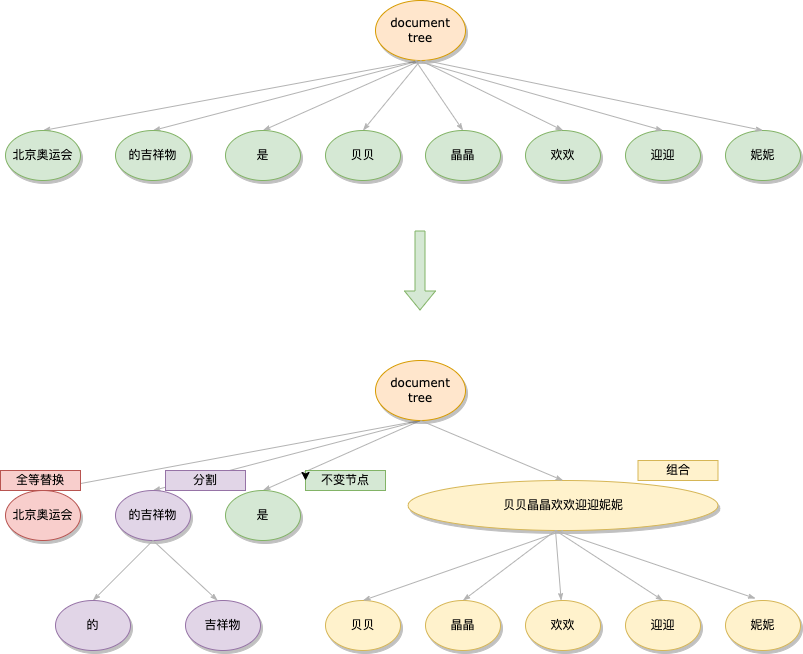

The diagram above was exported from draw.io. Its source (the exported page's mxGraphModel, read from the mxfile embedded in the PNG):
<mxGraphModel dx="946" dy="614" grid="1" gridSize="10" guides="1" tooltips="1" connect="1" arrows="1" fold="1" page="1" pageScale="1" pageWidth="1100" pageHeight="850" background="#FFFFFF" math="0" shadow="0">
  <root>
    <mxCell id="0" />
    <mxCell id="1" parent="0" />
    <mxCell id="1ea317790d2ca983-12" style="edgeStyle=none;rounded=1;html=1;labelBackgroundColor=none;startArrow=none;startFill=0;startSize=5;endArrow=classicThin;endFill=1;endSize=5;jettySize=auto;orthogonalLoop=1;strokeColor=#B3B3B3;strokeWidth=1;fontFamily=Verdana;fontSize=12;exitX=0.5;exitY=1;exitDx=0;exitDy=0;entryX=0.5;entryY=0;entryDx=0;entryDy=0;" parent="1" source="1ea317790d2ca983-1" target="1ea317790d2ca983-2" edge="1">
      <mxGeometry relative="1" as="geometry" />
    </mxCell>
    <mxCell id="1ea317790d2ca983-13" value="" style="edgeStyle=none;rounded=1;html=1;labelBackgroundColor=none;startArrow=none;startFill=0;startSize=5;endArrow=classicThin;endFill=1;endSize=5;jettySize=auto;orthogonalLoop=1;strokeColor=#B3B3B3;strokeWidth=1;fontFamily=Verdana;fontSize=12;exitX=0.5;exitY=1;exitDx=0;exitDy=0;entryX=0.5;entryY=0;entryDx=0;entryDy=0;" parent="1" source="1ea317790d2ca983-1" target="1ea317790d2ca983-9" edge="1">
      <mxGeometry relative="1" as="geometry" />
    </mxCell>
    <mxCell id="1ea317790d2ca983-14" value="" style="edgeStyle=none;rounded=1;html=1;labelBackgroundColor=none;startArrow=none;startFill=0;startSize=5;endArrow=classicThin;endFill=1;endSize=5;jettySize=auto;orthogonalLoop=1;strokeColor=#B3B3B3;strokeWidth=1;fontFamily=Verdana;fontSize=12;exitX=0.5;exitY=1;exitDx=0;exitDy=0;entryX=0.5;entryY=0;entryDx=0;entryDy=0;" parent="1" source="1ea317790d2ca983-1" target="1ea317790d2ca983-3" edge="1">
      <mxGeometry relative="1" as="geometry" />
    </mxCell>
    <mxCell id="1ea317790d2ca983-1" value="document tree" style="ellipse;whiteSpace=wrap;html=1;rounded=0;shadow=1;comic=0;labelBackgroundColor=none;strokeWidth=1;fontFamily=Verdana;fontSize=12;align=center;fillColor=#ffe6cc;strokeColor=#d79b00;" parent="1" vertex="1">
      <mxGeometry x="580" y="60" width="90" height="60" as="geometry" />
    </mxCell>
    <mxCell id="1ea317790d2ca983-2" value="的吉祥物" style="ellipse;whiteSpace=wrap;html=1;rounded=0;shadow=1;comic=0;labelBackgroundColor=none;strokeWidth=1;fontFamily=Verdana;fontSize=12;align=center;fillColor=#d5e8d4;strokeColor=#82b366;" parent="1" vertex="1">
      <mxGeometry x="320" y="190" width="75" height="50" as="geometry" />
    </mxCell>
    <mxCell id="1ea317790d2ca983-3" value="&lt;span&gt;是&lt;/span&gt;" style="ellipse;whiteSpace=wrap;html=1;rounded=0;shadow=1;comic=0;labelBackgroundColor=none;strokeWidth=1;fontFamily=Verdana;fontSize=12;align=center;fillColor=#d5e8d4;strokeColor=#82b366;" parent="1" vertex="1">
      <mxGeometry x="430" y="190" width="75" height="50" as="geometry" />
    </mxCell>
    <mxCell id="1ea317790d2ca983-9" value="北京奥运会" style="ellipse;whiteSpace=wrap;html=1;rounded=0;shadow=1;comic=0;labelBackgroundColor=none;strokeWidth=1;fontFamily=Verdana;fontSize=12;align=center;fillColor=#d5e8d4;strokeColor=#82b366;" parent="1" vertex="1">
      <mxGeometry x="210" y="190" width="75" height="50" as="geometry" />
    </mxCell>
    <mxCell id="vJ__e0-S99dJwyc0KpON-2" value="&lt;span&gt;贝贝&lt;/span&gt;" style="ellipse;whiteSpace=wrap;html=1;rounded=0;shadow=1;comic=0;labelBackgroundColor=none;strokeWidth=1;fontFamily=Verdana;fontSize=12;align=center;fillColor=#d5e8d4;strokeColor=#82b366;" vertex="1" parent="1">
      <mxGeometry x="530" y="190" width="75" height="50" as="geometry" />
    </mxCell>
    <mxCell id="vJ__e0-S99dJwyc0KpON-3" value="&lt;span&gt;晶晶&lt;/span&gt;" style="ellipse;whiteSpace=wrap;html=1;rounded=0;shadow=1;comic=0;labelBackgroundColor=none;strokeWidth=1;fontFamily=Verdana;fontSize=12;align=center;fillColor=#d5e8d4;strokeColor=#82b366;" vertex="1" parent="1">
      <mxGeometry x="630" y="190" width="75" height="50" as="geometry" />
    </mxCell>
    <mxCell id="vJ__e0-S99dJwyc0KpON-4" value="&lt;span&gt;欢欢&lt;/span&gt;" style="ellipse;whiteSpace=wrap;html=1;rounded=0;shadow=1;comic=0;labelBackgroundColor=none;strokeWidth=1;fontFamily=Verdana;fontSize=12;align=center;fillColor=#d5e8d4;strokeColor=#82b366;" vertex="1" parent="1">
      <mxGeometry x="730" y="190" width="75" height="50" as="geometry" />
    </mxCell>
    <mxCell id="vJ__e0-S99dJwyc0KpON-5" value="&lt;span&gt;迎迎&lt;/span&gt;" style="ellipse;whiteSpace=wrap;html=1;rounded=0;shadow=1;comic=0;labelBackgroundColor=none;strokeWidth=1;fontFamily=Verdana;fontSize=12;align=center;fillColor=#d5e8d4;strokeColor=#82b366;" vertex="1" parent="1">
      <mxGeometry x="830" y="190" width="75" height="50" as="geometry" />
    </mxCell>
    <mxCell id="vJ__e0-S99dJwyc0KpON-6" value="&lt;span&gt;妮妮&lt;/span&gt;" style="ellipse;whiteSpace=wrap;html=1;rounded=0;shadow=1;comic=0;labelBackgroundColor=none;strokeWidth=1;fontFamily=Verdana;fontSize=12;align=center;fillColor=#d5e8d4;strokeColor=#82b366;" vertex="1" parent="1">
      <mxGeometry x="930" y="190" width="75" height="50" as="geometry" />
    </mxCell>
    <mxCell id="vJ__e0-S99dJwyc0KpON-7" value="" style="edgeStyle=none;rounded=1;html=1;labelBackgroundColor=none;startArrow=none;startFill=0;startSize=5;endArrow=classicThin;endFill=1;endSize=5;jettySize=auto;orthogonalLoop=1;strokeColor=#B3B3B3;strokeWidth=1;fontFamily=Verdana;fontSize=12;entryX=0.5;entryY=0;entryDx=0;entryDy=0;exitX=0.5;exitY=1;exitDx=0;exitDy=0;" edge="1" parent="1" source="1ea317790d2ca983-1" target="vJ__e0-S99dJwyc0KpON-2">
      <mxGeometry relative="1" as="geometry">
        <mxPoint x="605.966863197815" y="122.92089747540922" as="sourcePoint" />
        <mxPoint x="501.5747211234843" y="205.83222840486906" as="targetPoint" />
      </mxGeometry>
    </mxCell>
    <mxCell id="vJ__e0-S99dJwyc0KpON-8" value="" style="edgeStyle=none;rounded=1;html=1;labelBackgroundColor=none;startArrow=none;startFill=0;startSize=5;endArrow=classicThin;endFill=1;endSize=5;jettySize=auto;orthogonalLoop=1;strokeColor=#B3B3B3;strokeWidth=1;fontFamily=Verdana;fontSize=12;entryX=0.5;entryY=0;entryDx=0;entryDy=0;" edge="1" parent="1" target="vJ__e0-S99dJwyc0KpON-3">
      <mxGeometry relative="1" as="geometry">
        <mxPoint x="620" y="120" as="sourcePoint" />
        <mxPoint x="577.5" y="200" as="targetPoint" />
      </mxGeometry>
    </mxCell>
    <mxCell id="vJ__e0-S99dJwyc0KpON-9" value="" style="edgeStyle=none;rounded=1;html=1;labelBackgroundColor=none;startArrow=none;startFill=0;startSize=5;endArrow=classicThin;endFill=1;endSize=5;jettySize=auto;orthogonalLoop=1;strokeColor=#B3B3B3;strokeWidth=1;fontFamily=Verdana;fontSize=12;entryX=0.5;entryY=0;entryDx=0;entryDy=0;exitX=0.5;exitY=1;exitDx=0;exitDy=0;" edge="1" parent="1" source="1ea317790d2ca983-1" target="vJ__e0-S99dJwyc0KpON-4">
      <mxGeometry relative="1" as="geometry">
        <mxPoint x="630" y="130" as="sourcePoint" />
        <mxPoint x="677.5" y="200" as="targetPoint" />
      </mxGeometry>
    </mxCell>
    <mxCell id="vJ__e0-S99dJwyc0KpON-10" value="" style="edgeStyle=none;rounded=1;html=1;labelBackgroundColor=none;startArrow=none;startFill=0;startSize=5;endArrow=classicThin;endFill=1;endSize=5;jettySize=auto;orthogonalLoop=1;strokeColor=#B3B3B3;strokeWidth=1;fontFamily=Verdana;fontSize=12;entryX=0.5;entryY=0;entryDx=0;entryDy=0;" edge="1" parent="1" target="vJ__e0-S99dJwyc0KpON-5">
      <mxGeometry relative="1" as="geometry">
        <mxPoint x="620" y="120" as="sourcePoint" />
        <mxPoint x="777.5" y="200" as="targetPoint" />
      </mxGeometry>
    </mxCell>
    <mxCell id="vJ__e0-S99dJwyc0KpON-11" value="" style="edgeStyle=none;rounded=1;html=1;labelBackgroundColor=none;startArrow=none;startFill=0;startSize=5;endArrow=classicThin;endFill=1;endSize=5;jettySize=auto;orthogonalLoop=1;strokeColor=#B3B3B3;strokeWidth=1;fontFamily=Verdana;fontSize=12;entryX=0.5;entryY=0;entryDx=0;entryDy=0;" edge="1" parent="1" target="vJ__e0-S99dJwyc0KpON-6">
      <mxGeometry relative="1" as="geometry">
        <mxPoint x="630" y="120" as="sourcePoint" />
        <mxPoint x="877.5" y="200" as="targetPoint" />
      </mxGeometry>
    </mxCell>
    <mxCell id="vJ__e0-S99dJwyc0KpON-12" value="" style="shape=flexArrow;endArrow=classic;html=1;rounded=0;fillColor=#d5e8d4;strokeColor=#82b366;" edge="1" parent="1">
      <mxGeometry width="50" height="50" relative="1" as="geometry">
        <mxPoint x="624.5" y="290" as="sourcePoint" />
        <mxPoint x="624.5" y="370" as="targetPoint" />
      </mxGeometry>
    </mxCell>
    <mxCell id="vJ__e0-S99dJwyc0KpON-13" style="edgeStyle=none;rounded=1;html=1;labelBackgroundColor=none;startArrow=none;startFill=0;startSize=5;endArrow=classicThin;endFill=1;endSize=5;jettySize=auto;orthogonalLoop=1;strokeColor=#B3B3B3;strokeWidth=1;fontFamily=Verdana;fontSize=12;exitX=0.5;exitY=1;exitDx=0;exitDy=0;entryX=0.5;entryY=0;entryDx=0;entryDy=0;" edge="1" parent="1" source="vJ__e0-S99dJwyc0KpON-16" target="vJ__e0-S99dJwyc0KpON-17">
      <mxGeometry relative="1" as="geometry" />
    </mxCell>
    <mxCell id="vJ__e0-S99dJwyc0KpON-14" value="" style="edgeStyle=none;rounded=1;html=1;labelBackgroundColor=none;startArrow=none;startFill=0;startSize=5;endArrow=classicThin;endFill=1;endSize=5;jettySize=auto;orthogonalLoop=1;strokeColor=#B3B3B3;strokeWidth=1;fontFamily=Verdana;fontSize=12;exitX=0.5;exitY=1;exitDx=0;exitDy=0;entryX=0.5;entryY=0;entryDx=0;entryDy=0;" edge="1" parent="1" source="vJ__e0-S99dJwyc0KpON-16" target="vJ__e0-S99dJwyc0KpON-19">
      <mxGeometry relative="1" as="geometry" />
    </mxCell>
    <mxCell id="vJ__e0-S99dJwyc0KpON-15" value="" style="edgeStyle=none;rounded=1;html=1;labelBackgroundColor=none;startArrow=none;startFill=0;startSize=5;endArrow=classicThin;endFill=1;endSize=5;jettySize=auto;orthogonalLoop=1;strokeColor=#B3B3B3;strokeWidth=1;fontFamily=Verdana;fontSize=12;exitX=0.5;exitY=1;exitDx=0;exitDy=0;entryX=0.5;entryY=0;entryDx=0;entryDy=0;" edge="1" parent="1" source="vJ__e0-S99dJwyc0KpON-16" target="vJ__e0-S99dJwyc0KpON-18">
      <mxGeometry relative="1" as="geometry" />
    </mxCell>
    <mxCell id="vJ__e0-S99dJwyc0KpON-16" value="document tree" style="ellipse;whiteSpace=wrap;html=1;rounded=0;shadow=1;comic=0;labelBackgroundColor=none;strokeWidth=1;fontFamily=Verdana;fontSize=12;align=center;fillColor=#ffe6cc;strokeColor=#d79b00;" vertex="1" parent="1">
      <mxGeometry x="580" y="420" width="90" height="60" as="geometry" />
    </mxCell>
    <mxCell id="vJ__e0-S99dJwyc0KpON-17" value="的吉祥物" style="ellipse;whiteSpace=wrap;html=1;rounded=0;shadow=1;comic=0;labelBackgroundColor=none;strokeWidth=1;fontFamily=Verdana;fontSize=12;align=center;fillColor=#e1d5e7;strokeColor=#9673a6;" vertex="1" parent="1">
      <mxGeometry x="320" y="550" width="75" height="50" as="geometry" />
    </mxCell>
    <mxCell id="vJ__e0-S99dJwyc0KpON-18" value="&lt;span&gt;是&lt;/span&gt;" style="ellipse;whiteSpace=wrap;html=1;rounded=0;shadow=1;comic=0;labelBackgroundColor=none;strokeWidth=1;fontFamily=Verdana;fontSize=12;align=center;fillColor=#d5e8d4;strokeColor=#82b366;" vertex="1" parent="1">
      <mxGeometry x="430" y="550" width="75" height="50" as="geometry" />
    </mxCell>
    <mxCell id="vJ__e0-S99dJwyc0KpON-19" value="北京奥运会" style="ellipse;whiteSpace=wrap;html=1;rounded=0;shadow=1;comic=0;labelBackgroundColor=none;strokeWidth=1;fontFamily=Verdana;fontSize=12;align=center;fillColor=#f8cecc;strokeColor=#b85450;" vertex="1" parent="1">
      <mxGeometry x="210" y="550" width="75" height="50" as="geometry" />
    </mxCell>
    <mxCell id="vJ__e0-S99dJwyc0KpON-20" value="&lt;span&gt;贝贝&lt;/span&gt;" style="ellipse;whiteSpace=wrap;html=1;rounded=0;shadow=1;comic=0;labelBackgroundColor=none;strokeWidth=1;fontFamily=Verdana;fontSize=12;align=center;fillColor=#fff2cc;strokeColor=#d6b656;" vertex="1" parent="1">
      <mxGeometry x="530" y="660" width="75" height="50" as="geometry" />
    </mxCell>
    <mxCell id="vJ__e0-S99dJwyc0KpON-21" value="&lt;span&gt;晶晶&lt;/span&gt;" style="ellipse;whiteSpace=wrap;html=1;rounded=0;shadow=1;comic=0;labelBackgroundColor=none;strokeWidth=1;fontFamily=Verdana;fontSize=12;align=center;fillColor=#fff2cc;strokeColor=#d6b656;" vertex="1" parent="1">
      <mxGeometry x="630" y="660" width="75" height="50" as="geometry" />
    </mxCell>
    <mxCell id="vJ__e0-S99dJwyc0KpON-22" value="&lt;span&gt;欢欢&lt;/span&gt;" style="ellipse;whiteSpace=wrap;html=1;rounded=0;shadow=1;comic=0;labelBackgroundColor=none;strokeWidth=1;fontFamily=Verdana;fontSize=12;align=center;fillColor=#fff2cc;strokeColor=#d6b656;" vertex="1" parent="1">
      <mxGeometry x="730" y="660" width="75" height="50" as="geometry" />
    </mxCell>
    <mxCell id="vJ__e0-S99dJwyc0KpON-23" value="&lt;span&gt;迎迎&lt;/span&gt;" style="ellipse;whiteSpace=wrap;html=1;rounded=0;shadow=1;comic=0;labelBackgroundColor=none;strokeWidth=1;fontFamily=Verdana;fontSize=12;align=center;fillColor=#fff2cc;strokeColor=#d6b656;" vertex="1" parent="1">
      <mxGeometry x="830" y="660" width="75" height="50" as="geometry" />
    </mxCell>
    <mxCell id="vJ__e0-S99dJwyc0KpON-24" value="&lt;span&gt;妮妮&lt;/span&gt;" style="ellipse;whiteSpace=wrap;html=1;rounded=0;shadow=1;comic=0;labelBackgroundColor=none;strokeWidth=1;fontFamily=Verdana;fontSize=12;align=center;fillColor=#fff2cc;strokeColor=#d6b656;" vertex="1" parent="1">
      <mxGeometry x="930" y="660" width="75" height="50" as="geometry" />
    </mxCell>
    <mxCell id="vJ__e0-S99dJwyc0KpON-31" value="的" style="ellipse;whiteSpace=wrap;html=1;rounded=0;shadow=1;comic=0;labelBackgroundColor=none;strokeWidth=1;fontFamily=Verdana;fontSize=12;align=center;fillColor=#e1d5e7;strokeColor=#9673a6;" vertex="1" parent="1">
      <mxGeometry x="260" y="660" width="75" height="50" as="geometry" />
    </mxCell>
    <mxCell id="vJ__e0-S99dJwyc0KpON-32" value="吉祥物" style="ellipse;whiteSpace=wrap;html=1;rounded=0;shadow=1;comic=0;labelBackgroundColor=none;strokeWidth=1;fontFamily=Verdana;fontSize=12;align=center;fillColor=#e1d5e7;strokeColor=#9673a6;" vertex="1" parent="1">
      <mxGeometry x="390" y="660" width="75" height="50" as="geometry" />
    </mxCell>
    <mxCell id="vJ__e0-S99dJwyc0KpON-33" style="edgeStyle=none;rounded=1;html=1;labelBackgroundColor=none;startArrow=none;startFill=0;startSize=5;endArrow=classicThin;endFill=1;endSize=5;jettySize=auto;orthogonalLoop=1;strokeColor=#B3B3B3;strokeWidth=1;fontFamily=Verdana;fontSize=12;exitX=0.5;exitY=1;exitDx=0;exitDy=0;entryX=0.5;entryY=0;entryDx=0;entryDy=0;" edge="1" parent="1" source="vJ__e0-S99dJwyc0KpON-17" target="vJ__e0-S99dJwyc0KpON-31">
      <mxGeometry relative="1" as="geometry">
        <mxPoint x="635" y="490" as="sourcePoint" />
        <mxPoint x="367.5" y="560" as="targetPoint" />
      </mxGeometry>
    </mxCell>
    <mxCell id="vJ__e0-S99dJwyc0KpON-34" style="edgeStyle=none;rounded=1;html=1;labelBackgroundColor=none;startArrow=none;startFill=0;startSize=5;endArrow=classicThin;endFill=1;endSize=5;jettySize=auto;orthogonalLoop=1;strokeColor=#B3B3B3;strokeWidth=1;fontFamily=Verdana;fontSize=12;exitX=0.5;exitY=1;exitDx=0;exitDy=0;entryX=0.427;entryY=0;entryDx=0;entryDy=0;entryPerimeter=0;" edge="1" parent="1" source="vJ__e0-S99dJwyc0KpON-17" target="vJ__e0-S99dJwyc0KpON-32">
      <mxGeometry relative="1" as="geometry">
        <mxPoint x="367.5" y="610" as="sourcePoint" />
        <mxPoint x="307.5" y="670" as="targetPoint" />
      </mxGeometry>
    </mxCell>
    <mxCell id="vJ__e0-S99dJwyc0KpON-35" value="&lt;span&gt;贝贝晶晶欢欢迎迎妮妮&lt;/span&gt;" style="ellipse;whiteSpace=wrap;html=1;rounded=0;shadow=1;comic=0;labelBackgroundColor=none;strokeWidth=1;fontFamily=Verdana;fontSize=12;align=center;fillColor=#fff2cc;strokeColor=#d6b656;" vertex="1" parent="1">
      <mxGeometry x="612.5" y="540" width="310" height="50" as="geometry" />
    </mxCell>
    <mxCell id="vJ__e0-S99dJwyc0KpON-36" value="" style="edgeStyle=none;rounded=1;html=1;labelBackgroundColor=none;startArrow=none;startFill=0;startSize=5;endArrow=classicThin;endFill=1;endSize=5;jettySize=auto;orthogonalLoop=1;strokeColor=#B3B3B3;strokeWidth=1;fontFamily=Verdana;fontSize=12;exitX=0.5;exitY=1;exitDx=0;exitDy=0;entryX=0.5;entryY=0;entryDx=0;entryDy=0;" edge="1" parent="1" source="vJ__e0-S99dJwyc0KpON-16" target="vJ__e0-S99dJwyc0KpON-35">
      <mxGeometry relative="1" as="geometry">
        <mxPoint x="635" y="490" as="sourcePoint" />
        <mxPoint x="477.5" y="560" as="targetPoint" />
      </mxGeometry>
    </mxCell>
    <mxCell id="vJ__e0-S99dJwyc0KpON-37" style="edgeStyle=none;rounded=1;html=1;labelBackgroundColor=none;startArrow=none;startFill=0;startSize=5;endArrow=classicThin;endFill=1;endSize=5;jettySize=auto;orthogonalLoop=1;strokeColor=#B3B3B3;strokeWidth=1;fontFamily=Verdana;fontSize=12;exitX=0.5;exitY=1;exitDx=0;exitDy=0;entryX=0.5;entryY=0;entryDx=0;entryDy=0;" edge="1" parent="1" source="vJ__e0-S99dJwyc0KpON-35" target="vJ__e0-S99dJwyc0KpON-20">
      <mxGeometry relative="1" as="geometry">
        <mxPoint x="367.5" y="610" as="sourcePoint" />
        <mxPoint x="432.0250000000001" y="670" as="targetPoint" />
      </mxGeometry>
    </mxCell>
    <mxCell id="vJ__e0-S99dJwyc0KpON-38" style="edgeStyle=none;rounded=1;html=1;labelBackgroundColor=none;startArrow=none;startFill=0;startSize=5;endArrow=classicThin;endFill=1;endSize=5;jettySize=auto;orthogonalLoop=1;strokeColor=#B3B3B3;strokeWidth=1;fontFamily=Verdana;fontSize=12;entryX=0.5;entryY=0;entryDx=0;entryDy=0;" edge="1" parent="1" target="vJ__e0-S99dJwyc0KpON-21">
      <mxGeometry relative="1" as="geometry">
        <mxPoint x="760" y="590" as="sourcePoint" />
        <mxPoint x="577.5" y="670" as="targetPoint" />
      </mxGeometry>
    </mxCell>
    <mxCell id="vJ__e0-S99dJwyc0KpON-39" style="edgeStyle=none;rounded=1;html=1;labelBackgroundColor=none;startArrow=none;startFill=0;startSize=5;endArrow=classicThin;endFill=1;endSize=5;jettySize=auto;orthogonalLoop=1;strokeColor=#B3B3B3;strokeWidth=1;fontFamily=Verdana;fontSize=12;" edge="1" parent="1" target="vJ__e0-S99dJwyc0KpON-22">
      <mxGeometry relative="1" as="geometry">
        <mxPoint x="760" y="590" as="sourcePoint" />
        <mxPoint x="677.5" y="670" as="targetPoint" />
      </mxGeometry>
    </mxCell>
    <mxCell id="vJ__e0-S99dJwyc0KpON-40" style="edgeStyle=none;rounded=1;html=1;labelBackgroundColor=none;startArrow=none;startFill=0;startSize=5;endArrow=classicThin;endFill=1;endSize=5;jettySize=auto;orthogonalLoop=1;strokeColor=#B3B3B3;strokeWidth=1;fontFamily=Verdana;fontSize=12;entryX=0.5;entryY=0;entryDx=0;entryDy=0;" edge="1" parent="1" target="vJ__e0-S99dJwyc0KpON-23">
      <mxGeometry relative="1" as="geometry">
        <mxPoint x="760" y="590" as="sourcePoint" />
        <mxPoint x="775.6601132687472" y="670.0301086472864" as="targetPoint" />
      </mxGeometry>
    </mxCell>
    <mxCell id="vJ__e0-S99dJwyc0KpON-41" style="edgeStyle=none;rounded=1;html=1;labelBackgroundColor=none;startArrow=none;startFill=0;startSize=5;endArrow=classicThin;endFill=1;endSize=5;jettySize=auto;orthogonalLoop=1;strokeColor=#B3B3B3;strokeWidth=1;fontFamily=Verdana;fontSize=12;entryX=0.4;entryY=-0.04;entryDx=0;entryDy=0;entryPerimeter=0;" edge="1" parent="1" target="vJ__e0-S99dJwyc0KpON-24">
      <mxGeometry relative="1" as="geometry">
        <mxPoint x="760" y="590" as="sourcePoint" />
        <mxPoint x="877.5" y="670" as="targetPoint" />
      </mxGeometry>
    </mxCell>
    <mxCell id="vJ__e0-S99dJwyc0KpON-42" value="不变节点" style="text;html=1;strokeColor=#82b366;fillColor=#d5e8d4;align=center;verticalAlign=middle;whiteSpace=wrap;overflow=hidden;" vertex="1" parent="1">
      <mxGeometry x="510" y="530" width="80" height="20" as="geometry" />
    </mxCell>
    <mxCell id="vJ__e0-S99dJwyc0KpON-43" value="分割" style="text;html=1;strokeColor=#9673a6;fillColor=#e1d5e7;align=center;verticalAlign=middle;whiteSpace=wrap;overflow=hidden;" vertex="1" parent="1">
      <mxGeometry x="370" y="530" width="80" height="20" as="geometry" />
    </mxCell>
    <mxCell id="vJ__e0-S99dJwyc0KpON-44" value="全等替换" style="text;html=1;strokeColor=#b85450;fillColor=#f8cecc;align=center;verticalAlign=middle;whiteSpace=wrap;overflow=hidden;" vertex="1" parent="1">
      <mxGeometry x="205" y="530" width="80" height="20" as="geometry" />
    </mxCell>
    <mxCell id="vJ__e0-S99dJwyc0KpON-45" value="组合" style="text;html=1;strokeColor=#d6b656;fillColor=#fff2cc;align=center;verticalAlign=middle;whiteSpace=wrap;overflow=hidden;" vertex="1" parent="1">
      <mxGeometry x="842.5" y="520" width="80" height="20" as="geometry" />
    </mxCell>
    <mxCell id="vJ__e0-S99dJwyc0KpON-47" style="edgeStyle=orthogonalEdgeStyle;rounded=0;orthogonalLoop=1;jettySize=auto;html=1;exitX=0;exitY=0.25;exitDx=0;exitDy=0;entryX=0;entryY=0.5;entryDx=0;entryDy=0;" edge="1" parent="1" source="vJ__e0-S99dJwyc0KpON-42" target="vJ__e0-S99dJwyc0KpON-42">
      <mxGeometry relative="1" as="geometry" />
    </mxCell>
  </root>
</mxGraphModel>